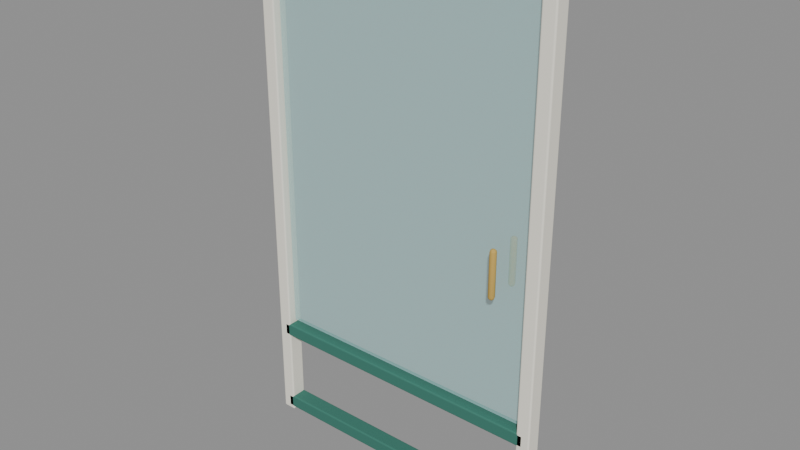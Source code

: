 # Source: greenhouse_door.blend  (saved by Blender 5.1.30; exported with 4.5.12 LTS)
import bpy
from mathutils import Matrix  # noqa: F401  (used for matrix-valued properties, if any)

bpy.ops.wm.read_factory_settings(use_empty=True)
scene = bpy.context.scene
scene.name = 'Scene'

# ---- materials (node trees are filled in below, after node groups)
mat_cream = bpy.data.materials.new('cream')
mat_cream.diffuse_color = (0.9387, 0.9047, 0.7913, 1.0)
mat_teal = bpy.data.materials.new('teal')
mat_teal.diffuse_color = (0.04667, 0.1878, 0.1441, 1.0)
mat_glass = bpy.data.materials.new('glass')
mat_glass.diffuse_color = (0.5029, 0.8632, 0.8632, 0.3)
mat_gold = bpy.data.materials.new('gold')
mat_gold.diffuse_color = (0.5647, 0.3712, 0.09084, 1.0)

# ---- material node trees
mat_cream.use_nodes = True; mat_cream.node_tree.nodes.clear()
_N = mat_cream.node_tree.nodes; _L = mat_cream.node_tree.links
n0 = _N.new('ShaderNodeBsdfPrincipled'); n0.name = 'Principled BSDF'; n0.location = (-200, 100)
n0.inputs[0].default_value = (0.9387, 0.9047, 0.7913, 1.0)
n0.inputs[2].default_value = 0.77
n0.inputs[13].default_value = 0.25
n1 = _N.new('ShaderNodeOutputMaterial'); n1.name = 'Material Output'; n1.location = (200, 100)
_L.new(n0.outputs[0], n1.inputs[0])
n1.is_active_output = True
mat_teal.use_nodes = True; mat_teal.node_tree.nodes.clear()
_N = mat_teal.node_tree.nodes; _L = mat_teal.node_tree.links
n0 = _N.new('ShaderNodeBsdfPrincipled'); n0.name = 'Principled BSDF'; n0.location = (-200, 100)
n0.inputs[0].default_value = (0.04667, 0.1878, 0.1441, 1.0)
n0.inputs[2].default_value = 0.77
n0.inputs[13].default_value = 0.25
n1 = _N.new('ShaderNodeOutputMaterial'); n1.name = 'Material Output'; n1.location = (200, 100)
_L.new(n0.outputs[0], n1.inputs[0])
n1.is_active_output = True
mat_glass.use_nodes = True; mat_glass.node_tree.nodes.clear()
_N = mat_glass.node_tree.nodes; _L = mat_glass.node_tree.links
n0 = _N.new('ShaderNodeBsdfPrincipled'); n0.name = 'Principled BSDF'; n0.location = (-200, 100)
n0.inputs[0].default_value = (0.5029, 0.8632, 0.8632, 1.0)
n0.inputs[2].default_value = 0.77
n0.inputs[4].default_value = 0.3
n0.inputs[13].default_value = 0.25
n1 = _N.new('ShaderNodeOutputMaterial'); n1.name = 'Material Output'; n1.location = (200, 100)
_L.new(n0.outputs[0], n1.inputs[0])
n1.is_active_output = True
mat_gold.use_nodes = True; mat_gold.node_tree.nodes.clear()
_N = mat_gold.node_tree.nodes; _L = mat_gold.node_tree.links
n0 = _N.new('ShaderNodeBsdfPrincipled'); n0.name = 'Principled BSDF'; n0.location = (-200, 100)
n0.inputs[0].default_value = (0.5647, 0.3712, 0.09084, 1.0)
n0.inputs[2].default_value = 0.77
n0.inputs[13].default_value = 0.25
n1 = _N.new('ShaderNodeOutputMaterial'); n1.name = 'Material Output'; n1.location = (200, 100)
_L.new(n0.outputs[0], n1.inputs[0])
n1.is_active_output = True

# ---- meshes
me_stile = bpy.data.meshes.new('Stile')
me_stile.from_pydata([(-0.0275, -0.0325, -1.06), (-0.0275, -0.0325, 1.06), (-0.0275, 0.0325, -1.06), (-0.0275, 0.0325, 1.06), (0.0275, -0.0325, -1.06), (0.0275, -0.0325, 1.06), (0.0275, 0.0325, -1.06), (0.0275, 0.0325, 1.06)], [], [(0, 1, 3, 2), (2, 3, 7, 6), (6, 7, 5, 4), (4, 5, 1, 0), (2, 6, 4, 0), (7, 3, 1, 5)])
me_stile.materials.append(mat_cream)
me_stile.update()
me_stile_001 = bpy.data.meshes.new('Stile.001')
me_stile_001.from_pydata([(-0.0275, -0.0325, -1.06), (-0.0275, -0.0325, 1.06), (-0.0275, 0.0325, -1.06), (-0.0275, 0.0325, 1.06), (0.0275, -0.0325, -1.06), (0.0275, -0.0325, 1.06), (0.0275, 0.0325, -1.06), (0.0275, 0.0325, 1.06)], [], [(0, 1, 3, 2), (2, 3, 7, 6), (6, 7, 5, 4), (4, 5, 1, 0), (2, 6, 4, 0), (7, 3, 1, 5)])
me_stile_001.materials.append(mat_cream)
me_stile_001.update()
me_rail = bpy.data.meshes.new('Rail')
me_rail.from_pydata([(-0.59, -0.0325, -0.0275), (-0.59, -0.0325, 0.0275), (-0.59, 0.0325, -0.0275), (-0.59, 0.0325, 0.0275), (0.59, -0.0325, -0.0275), (0.59, -0.0325, 0.0275), (0.59, 0.0325, -0.0275), (0.59, 0.0325, 0.0275)], [], [(0, 1, 3, 2), (2, 3, 7, 6), (6, 7, 5, 4), (4, 5, 1, 0), (2, 6, 4, 0), (7, 3, 1, 5)])
me_rail.materials.append(mat_teal)
me_rail.update()
me_rail_001 = bpy.data.meshes.new('Rail.001')
me_rail_001.from_pydata([(-0.59, -0.0325, -0.0275), (-0.59, -0.0325, 0.0275), (-0.59, 0.0325, -0.0275), (-0.59, 0.0325, 0.0275), (0.59, -0.0325, -0.0275), (0.59, -0.0325, 0.0275), (0.59, 0.0325, -0.0275), (0.59, 0.0325, 0.0275)], [], [(0, 1, 3, 2), (2, 3, 7, 6), (6, 7, 5, 4), (4, 5, 1, 0), (2, 6, 4, 0), (7, 3, 1, 5)])
me_rail_001.materials.append(mat_teal)
me_rail_001.update()
me_rail_002 = bpy.data.meshes.new('Rail.002')
me_rail_002.from_pydata([(-0.59, -0.0325, -0.0275), (-0.59, -0.0325, 0.0275), (-0.59, 0.0325, -0.0275), (-0.59, 0.0325, 0.0275), (0.59, -0.0325, -0.0275), (0.59, -0.0325, 0.0275), (0.59, 0.0325, -0.0275), (0.59, 0.0325, 0.0275)], [], [(0, 1, 3, 2), (2, 3, 7, 6), (6, 7, 5, 4), (4, 5, 1, 0), (2, 6, 4, 0), (7, 3, 1, 5)])
me_rail_002.materials.append(mat_teal)
me_rail_002.update()
me_glass = bpy.data.meshes.new('Glass')
me_glass.from_pydata([(-0.56, -0.004, -0.805), (-0.56, -0.004, 0.805), (-0.56, 0.004, -0.805), (-0.56, 0.004, 0.805), (0.56, -0.004, -0.805), (0.56, -0.004, 0.805), (0.56, 0.004, -0.805), (0.56, 0.004, 0.805)], [], [(0, 1, 3, 2), (2, 3, 7, 6), (6, 7, 5, 4), (4, 5, 1, 0), (2, 6, 4, 0), (7, 3, 1, 5)])
me_glass.materials.append(mat_glass)
me_glass.update()
me_brass_pull = bpy.data.meshes.new('Brass_pull')
me_brass_pull.from_pydata([(1.046, 0.06, 0.9487), (1.045, 0.0646, 0.9487), (1.04, 0.0665, 0.9487), (1.035, 0.0646, 0.9487), (1.033, 0.06, 0.9487), (1.035, 0.0554, 0.9487), (1.04, 0.0535, 0.9487), (1.045, 0.0554, 0.9487), (1.051, 0.06, 0.9535), (1.048, 0.06796, 0.9535), (1.04, 0.07126, 0.9535), (1.032, 0.06796, 0.9535), (1.029, 0.06, 0.9535), (1.032, 0.05204, 0.9535), (1.04, 0.04874, 0.9535), (1.048, 0.05204, 0.9535), (1.053, 0.06, 0.96), (1.049, 0.06919, 0.96), (1.04, 0.073, 0.96), (1.031, 0.06919, 0.96), (1.027, 0.06, 0.96), (1.031, 0.05081, 0.96), (1.04, 0.047, 0.96), (1.049, 0.05081, 0.96), (1.053, 0.06, 1.13), (1.049, 0.06919, 1.13), (1.04, 0.073, 1.13), (1.031, 0.06919, 1.13), (1.027, 0.06, 1.13), (1.031, 0.05081, 1.13), (1.04, 0.047, 1.13), (1.049, 0.05081, 1.13), (1.051, 0.06, 1.137), (1.048, 0.06796, 1.137), (1.04, 0.07126, 1.137), (1.032, 0.06796, 1.137), (1.029, 0.06, 1.137), (1.032, 0.05204, 1.137), (1.04, 0.04874, 1.137), (1.048, 0.05204, 1.137), (1.046, 0.06, 1.141), (1.045, 0.0646, 1.141), (1.04, 0.0665, 1.141), (1.035, 0.0646, 1.141), (1.033, 0.06, 1.141), (1.035, 0.0554, 1.141), (1.04, 0.0535, 1.141), (1.045, 0.0554, 1.141), (1.04, 0.06, 0.947), (1.04, 0.06, 1.143)], [], [(0, 1, 9, 8), (1, 2, 10, 9), (2, 3, 11, 10), (3, 4, 12, 11), (4, 5, 13, 12), (5, 6, 14, 13), (6, 7, 15, 14), (7, 0, 8, 15), (8, 9, 17, 16), (9, 10, 18, 17), (10, 11, 19, 18), (11, 12, 20, 19), (12, 13, 21, 20), (13, 14, 22, 21), (14, 15, 23, 22), (15, 8, 16, 23), (16, 17, 25, 24), (17, 18, 26, 25), (18, 19, 27, 26), (19, 20, 28, 27), (20, 21, 29, 28), (21, 22, 30, 29), (22, 23, 31, 30), (23, 16, 24, 31), (24, 25, 33, 32), (25, 26, 34, 33), (26, 27, 35, 34), (27, 28, 36, 35), (28, 29, 37, 36), (29, 30, 38, 37), (30, 31, 39, 38), (31, 24, 32, 39), (32, 33, 41, 40), (33, 34, 42, 41), (34, 35, 43, 42), (35, 36, 44, 43), (36, 37, 45, 44), (37, 38, 46, 45), (38, 39, 47, 46), (39, 32, 40, 47), (1, 0, 48), (2, 1, 48), (3, 2, 48), (4, 3, 48), (5, 4, 48), (6, 5, 48), (7, 6, 48), (0, 7, 48), (40, 41, 49), (41, 42, 49), (42, 43, 49), (43, 44, 49), (44, 45, 49), (45, 46, 49), (46, 47, 49), (47, 40, 49)])
me_brass_pull.polygons.foreach_set('use_smooth', [True] * 56)
me_brass_pull.materials.append(mat_gold)
me_brass_pull.update()
me_brass_pull_001 = bpy.data.meshes.new('Brass_pull.001')
me_brass_pull_001.from_pydata([(1.046, -0.06, 0.9487), (1.045, -0.0554, 0.9487), (1.04, -0.0535, 0.9487), (1.035, -0.0554, 0.9487), (1.033, -0.06, 0.9487), (1.035, -0.0646, 0.9487), (1.04, -0.0665, 0.9487), (1.045, -0.0646, 0.9487), (1.051, -0.06, 0.9535), (1.048, -0.05204, 0.9535), (1.04, -0.04874, 0.9535), (1.032, -0.05204, 0.9535), (1.029, -0.06, 0.9535), (1.032, -0.06796, 0.9535), (1.04, -0.07126, 0.9535), (1.048, -0.06796, 0.9535), (1.053, -0.06, 0.96), (1.049, -0.05081, 0.96), (1.04, -0.047, 0.96), (1.031, -0.05081, 0.96), (1.027, -0.06, 0.96), (1.031, -0.06919, 0.96), (1.04, -0.073, 0.96), (1.049, -0.06919, 0.96), (1.053, -0.06, 1.13), (1.049, -0.05081, 1.13), (1.04, -0.047, 1.13), (1.031, -0.05081, 1.13), (1.027, -0.06, 1.13), (1.031, -0.06919, 1.13), (1.04, -0.073, 1.13), (1.049, -0.06919, 1.13), (1.051, -0.06, 1.137), (1.048, -0.05204, 1.137), (1.04, -0.04874, 1.137), (1.032, -0.05204, 1.137), (1.029, -0.06, 1.137), (1.032, -0.06796, 1.137), (1.04, -0.07126, 1.137), (1.048, -0.06796, 1.137), (1.046, -0.06, 1.141), (1.045, -0.0554, 1.141), (1.04, -0.0535, 1.141), (1.035, -0.0554, 1.141), (1.033, -0.06, 1.141), (1.035, -0.0646, 1.141), (1.04, -0.0665, 1.141), (1.045, -0.0646, 1.141), (1.04, -0.06, 0.947), (1.04, -0.06, 1.143)], [], [(0, 1, 9, 8), (1, 2, 10, 9), (2, 3, 11, 10), (3, 4, 12, 11), (4, 5, 13, 12), (5, 6, 14, 13), (6, 7, 15, 14), (7, 0, 8, 15), (8, 9, 17, 16), (9, 10, 18, 17), (10, 11, 19, 18), (11, 12, 20, 19), (12, 13, 21, 20), (13, 14, 22, 21), (14, 15, 23, 22), (15, 8, 16, 23), (16, 17, 25, 24), (17, 18, 26, 25), (18, 19, 27, 26), (19, 20, 28, 27), (20, 21, 29, 28), (21, 22, 30, 29), (22, 23, 31, 30), (23, 16, 24, 31), (24, 25, 33, 32), (25, 26, 34, 33), (26, 27, 35, 34), (27, 28, 36, 35), (28, 29, 37, 36), (29, 30, 38, 37), (30, 31, 39, 38), (31, 24, 32, 39), (32, 33, 41, 40), (33, 34, 42, 41), (34, 35, 43, 42), (35, 36, 44, 43), (36, 37, 45, 44), (37, 38, 46, 45), (38, 39, 47, 46), (39, 32, 40, 47), (1, 0, 48), (2, 1, 48), (3, 2, 48), (4, 3, 48), (5, 4, 48), (6, 5, 48), (7, 6, 48), (0, 7, 48), (40, 41, 49), (41, 42, 49), (42, 43, 49), (43, 44, 49), (44, 45, 49), (45, 46, 49), (46, 47, 49), (47, 40, 49)])
me_brass_pull_001.polygons.foreach_set('use_smooth', [True] * 56)
me_brass_pull_001.materials.append(mat_gold)
me_brass_pull_001.update()
me_hinge = bpy.data.meshes.new('Hinge')
me_hinge.from_pydata([(0.0, 0.018, -0.055), (0.0, 0.018, 0.055), (0.005562, 0.01712, -0.055), (0.005562, 0.01712, 0.055), (0.01058, 0.01456, -0.055), (0.01058, 0.01456, 0.055), (0.01456, 0.01058, -0.055), (0.01456, 0.01058, 0.055), (0.01712, 0.005562, -0.055), (0.01712, 0.005562, 0.055), (0.018, 0.0, -0.055), (0.018, 0.0, 0.055), (0.01712, -0.005562, -0.055), (0.01712, -0.005562, 0.055), (0.01456, -0.01058, -0.055), (0.01456, -0.01058, 0.055), (0.01058, -0.01456, -0.055), (0.01058, -0.01456, 0.055), (0.005562, -0.01712, -0.055), (0.005562, -0.01712, 0.055), (0.0, -0.018, -0.055), (0.0, -0.018, 0.055), (-0.005562, -0.01712, -0.055), (-0.005562, -0.01712, 0.055), (-0.01058, -0.01456, -0.055), (-0.01058, -0.01456, 0.055), (-0.01456, -0.01058, -0.055), (-0.01456, -0.01058, 0.055), (-0.01712, -0.005562, -0.055), (-0.01712, -0.005562, 0.055), (-0.018, 0.0, -0.055), (-0.018, 0.0, 0.055), (-0.01712, 0.005562, -0.055), (-0.01712, 0.005562, 0.055), (-0.01456, 0.01058, -0.055), (-0.01456, 0.01058, 0.055), (-0.01058, 0.01456, -0.055), (-0.01058, 0.01456, 0.055), (-0.005562, 0.01712, -0.055), (-0.005562, 0.01712, 0.055)], [], [(0, 1, 3, 2), (2, 3, 5, 4), (4, 5, 7, 6), (6, 7, 9, 8), (8, 9, 11, 10), (10, 11, 13, 12), (12, 13, 15, 14), (14, 15, 17, 16), (16, 17, 19, 18), (18, 19, 21, 20), (20, 21, 23, 22), (22, 23, 25, 24), (24, 25, 27, 26), (26, 27, 29, 28), (28, 29, 31, 30), (30, 31, 33, 32), (32, 33, 35, 34), (34, 35, 37, 36), (3, 1, 39, 37, 35, 33, 31, 29, 27, 25, 23, 21, 19, 17, 15, 13, 11, 9, 7, 5), (36, 37, 39, 38), (38, 39, 1, 0), (0, 2, 4, 6, 8, 10, 12, 14, 16, 18, 20, 22, 24, 26, 28, 30, 32, 34, 36, 38)])
me_hinge.polygons.foreach_set('use_smooth', [True] * 22)
me_hinge.materials.append(mat_gold)
me_hinge.update()
me_hinge_001 = bpy.data.meshes.new('Hinge.001')
me_hinge_001.from_pydata([(0.0, 0.018, -0.055), (0.0, 0.018, 0.055), (0.005562, 0.01712, -0.055), (0.005562, 0.01712, 0.055), (0.01058, 0.01456, -0.055), (0.01058, 0.01456, 0.055), (0.01456, 0.01058, -0.055), (0.01456, 0.01058, 0.055), (0.01712, 0.005562, -0.055), (0.01712, 0.005562, 0.055), (0.018, 0.0, -0.055), (0.018, 0.0, 0.055), (0.01712, -0.005562, -0.055), (0.01712, -0.005562, 0.055), (0.01456, -0.01058, -0.055), (0.01456, -0.01058, 0.055), (0.01058, -0.01456, -0.055), (0.01058, -0.01456, 0.055), (0.005562, -0.01712, -0.055), (0.005562, -0.01712, 0.055), (0.0, -0.018, -0.055), (0.0, -0.018, 0.055), (-0.005562, -0.01712, -0.055), (-0.005562, -0.01712, 0.055), (-0.01058, -0.01456, -0.055), (-0.01058, -0.01456, 0.055), (-0.01456, -0.01058, -0.055), (-0.01456, -0.01058, 0.055), (-0.01712, -0.005562, -0.055), (-0.01712, -0.005562, 0.055), (-0.018, 0.0, -0.055), (-0.018, 0.0, 0.055), (-0.01712, 0.005562, -0.055), (-0.01712, 0.005562, 0.055), (-0.01456, 0.01058, -0.055), (-0.01456, 0.01058, 0.055), (-0.01058, 0.01456, -0.055), (-0.01058, 0.01456, 0.055), (-0.005562, 0.01712, -0.055), (-0.005562, 0.01712, 0.055)], [], [(0, 1, 3, 2), (2, 3, 5, 4), (4, 5, 7, 6), (6, 7, 9, 8), (8, 9, 11, 10), (10, 11, 13, 12), (12, 13, 15, 14), (14, 15, 17, 16), (16, 17, 19, 18), (18, 19, 21, 20), (20, 21, 23, 22), (22, 23, 25, 24), (24, 25, 27, 26), (26, 27, 29, 28), (28, 29, 31, 30), (30, 31, 33, 32), (32, 33, 35, 34), (34, 35, 37, 36), (3, 1, 39, 37, 35, 33, 31, 29, 27, 25, 23, 21, 19, 17, 15, 13, 11, 9, 7, 5), (36, 37, 39, 38), (38, 39, 1, 0), (0, 2, 4, 6, 8, 10, 12, 14, 16, 18, 20, 22, 24, 26, 28, 30, 32, 34, 36, 38)])
me_hinge_001.polygons.foreach_set('use_smooth', [True] * 22)
me_hinge_001.materials.append(mat_gold)
me_hinge_001.update()

# ---- objects
ob_greenhousedoor = bpy.data.objects.new('GreenhouseDoor', None)
ob_stile = bpy.data.objects.new('Stile', me_stile)
ob_stile_001 = bpy.data.objects.new('Stile.001', me_stile_001)
ob_rail = bpy.data.objects.new('Rail', me_rail)
ob_rail_001 = bpy.data.objects.new('Rail.001', me_rail_001)
ob_rail_002 = bpy.data.objects.new('Rail.002', me_rail_002)
ob_glass = bpy.data.objects.new('Glass', me_glass)
ob_brass_pull = bpy.data.objects.new('Brass_pull', me_brass_pull)
ob_brass_pull_001 = bpy.data.objects.new('Brass_pull.001', me_brass_pull_001)
ob_hinge = bpy.data.objects.new('Hinge', me_hinge)
ob_hinge_001 = bpy.data.objects.new('Hinge.001', me_hinge_001)

# ---- transforms, parenting, visibility, modifiers, constraints
ob_greenhousedoor.location = (0.0, 0.0, 0.0)
ob_greenhousedoor.empty_display_size = 0.05
ob_stile.parent = ob_greenhousedoor
ob_stile.location = (0.0, 0.0, 1.06)
_m = ob_stile.modifiers.new('Bevel', 'BEVEL')
_m.width = 0.006
_m.width_pct = 0.006
_m.segments = 3
_m.angle_limit = 0.6109
ob_stile_001.parent = ob_greenhousedoor
ob_stile_001.location = (1.18, 0.0, 1.06)
_m = ob_stile_001.modifiers.new('Bevel', 'BEVEL')
_m.width = 0.006
_m.width_pct = 0.006
_m.segments = 3
_m.angle_limit = 0.6109
ob_rail.parent = ob_greenhousedoor
ob_rail.location = (0.59, 0.0, 0.04)
_m = ob_rail.modifiers.new('Bevel', 'BEVEL')
_m.width = 0.006
_m.width_pct = 0.006
_m.segments = 3
_m.angle_limit = 0.6109
ob_rail_001.parent = ob_greenhousedoor
ob_rail_001.location = (0.59, 0.0, 0.4)
_m = ob_rail_001.modifiers.new('Bevel', 'BEVEL')
_m.width = 0.006
_m.width_pct = 0.006
_m.segments = 3
_m.angle_limit = 0.6109
ob_rail_002.parent = ob_greenhousedoor
ob_rail_002.location = (0.59, 0.0, 2.09)
_m = ob_rail_002.modifiers.new('Bevel', 'BEVEL')
_m.width = 0.006
_m.width_pct = 0.006
_m.segments = 3
_m.angle_limit = 0.6109
ob_glass.parent = ob_greenhousedoor
ob_glass.location = (0.59, 0.0, 1.245)
_m = ob_glass.modifiers.new('Bevel', 'BEVEL')
_m.width = 0.005
_m.width_pct = 0.005
_m.segments = 3
_m.angle_limit = 0.6109
ob_brass_pull.parent = ob_greenhousedoor
ob_brass_pull.location = (0.0, 0.0, 0.0)
ob_brass_pull_001.parent = ob_greenhousedoor
ob_brass_pull_001.location = (0.0, 0.0, 0.0)
ob_hinge.parent = ob_greenhousedoor
ob_hinge.location = (0.0, 0.0, 0.18)
_m = ob_hinge.modifiers.new('Bevel', 'BEVEL')
_m.width = 0.003
_m.width_pct = 0.003
_m.segments = 3
_m.angle_limit = 0.6109
ob_hinge_001.parent = ob_greenhousedoor
ob_hinge_001.location = (0.0, 0.0, 1.85)
_m = ob_hinge_001.modifiers.new('Bevel', 'BEVEL')
_m.width = 0.003
_m.width_pct = 0.003
_m.segments = 3
_m.angle_limit = 0.6109

# ---- collection membership
scene.collection.objects.link(ob_greenhousedoor)
scene.collection.objects.link(ob_stile)
scene.collection.objects.link(ob_stile_001)
scene.collection.objects.link(ob_rail)
scene.collection.objects.link(ob_rail_001)
scene.collection.objects.link(ob_rail_002)
scene.collection.objects.link(ob_glass)
scene.collection.objects.link(ob_brass_pull)
scene.collection.objects.link(ob_brass_pull_001)
scene.collection.objects.link(ob_hinge)
scene.collection.objects.link(ob_hinge_001)

# ---- scene / render settings (as saved in the file)
scene.frame_start = 1; scene.frame_end = 250; scene.frame_set(1)
scene.render.engine = 'BLENDER_EEVEE_NEXT'
scene.render.bake_bias = 0.0
scene.render.bake_samples = 0
scene.cycles.sampling_pattern = 'TABULATED_SOBOL'
scene.eevee.use_volume_custom_range = False
bpy.context.view_layer.update()

# ---- added for rendering (the .blend has no active camera and no usable light): camera, sun + grey world if the file has none
cam_auto = bpy.data.cameras.new('AutoCamera')
cam_auto.lens = 50.0
cam_auto.sensor_width = 36.0
cam_auto.clip_end = 1000.0
ob_auto_camera = bpy.data.objects.new('AutoCamera', cam_auto)
scene.collection.objects.link(ob_auto_camera)
ob_auto_camera.location = (2.86405, -2.72886, 2.87924)
ob_auto_camera.rotation_euler = (1.09748, -7.21219e-08, 0.694738)
scene.camera = ob_auto_camera
light_auto_sun = bpy.data.lights.new('AutoSun', 'SUN')
light_auto_sun.energy = 3.0
light_auto_sun.angle = 0.0523599
ob_auto_sun = bpy.data.objects.new('AutoSun', light_auto_sun)
scene.collection.objects.link(ob_auto_sun)
ob_auto_sun.rotation_euler = (0.872665, 0.174533, 0.523599)
if scene.world is None:
    world_auto = bpy.data.worlds.new('AutoWorld')
    world_auto.color = (0.3, 0.3, 0.3)
    scene.world = world_auto
bpy.context.view_layer.update()

